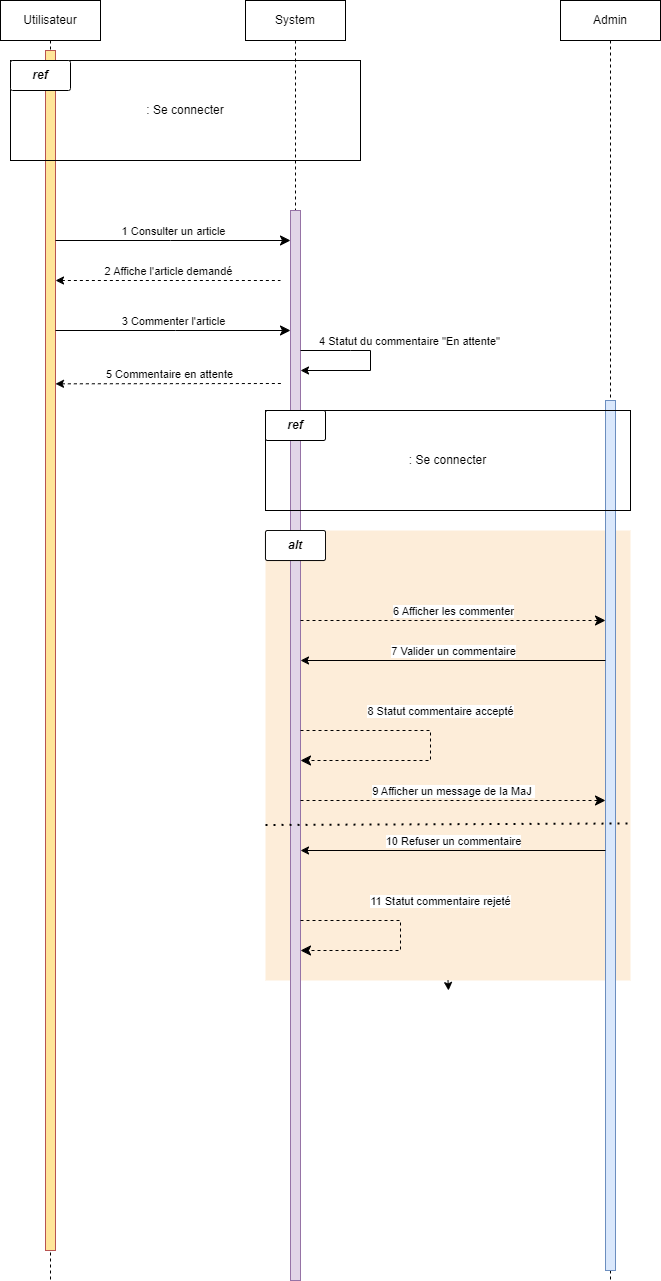

The diagram above was exported from draw.io. Its source (the exported page's mxGraphModel, read from the mxfile embedded in the PNG):
<mxGraphModel dx="1434" dy="754" grid="1" gridSize="10" guides="1" tooltips="1" connect="1" arrows="1" fold="1" page="1" pageScale="1" pageWidth="1100" pageHeight="850" math="0" shadow="0">
  <root>
    <mxCell id="0" />
    <mxCell id="1" parent="0" />
    <mxCell id="HWrpqvaQjGho_pcnGPp0-27" value="" style="rounded=0;whiteSpace=wrap;html=1;fillColor=#fad7ac;strokeColor=none;glass=0;opacity=45;" parent="1" vertex="1">
      <mxGeometry x="375" y="570" width="365" height="450" as="geometry" />
    </mxCell>
    <mxCell id="aM9ryv3xv72pqoxQDRHE-1" value="Utilisateur" style="shape=umlLifeline;perimeter=lifelinePerimeter;whiteSpace=wrap;html=1;container=0;dropTarget=0;collapsible=0;recursiveResize=0;outlineConnect=0;portConstraint=eastwest;newEdgeStyle={&quot;edgeStyle&quot;:&quot;elbowEdgeStyle&quot;,&quot;elbow&quot;:&quot;vertical&quot;,&quot;curved&quot;:0,&quot;rounded&quot;:0};fillColor=none;" parent="1" vertex="1">
      <mxGeometry x="110" y="40" width="100" height="1280" as="geometry" />
    </mxCell>
    <mxCell id="aM9ryv3xv72pqoxQDRHE-2" value="" style="html=1;points=[];perimeter=orthogonalPerimeter;outlineConnect=0;targetShapes=umlLifeline;portConstraint=eastwest;newEdgeStyle={&quot;edgeStyle&quot;:&quot;elbowEdgeStyle&quot;,&quot;elbow&quot;:&quot;vertical&quot;,&quot;curved&quot;:0,&quot;rounded&quot;:0};fillColor=#FFE599;strokeColor=#b85450;" parent="aM9ryv3xv72pqoxQDRHE-1" vertex="1">
      <mxGeometry x="45" y="50" width="10" height="1200" as="geometry" />
    </mxCell>
    <mxCell id="aM9ryv3xv72pqoxQDRHE-5" value="Admin" style="shape=umlLifeline;perimeter=lifelinePerimeter;whiteSpace=wrap;html=1;container=0;dropTarget=0;collapsible=0;recursiveResize=0;outlineConnect=0;portConstraint=eastwest;newEdgeStyle={&quot;edgeStyle&quot;:&quot;elbowEdgeStyle&quot;,&quot;elbow&quot;:&quot;vertical&quot;,&quot;curved&quot;:0,&quot;rounded&quot;:0};" parent="1" vertex="1">
      <mxGeometry x="670" y="40" width="100" height="1280" as="geometry" />
    </mxCell>
    <mxCell id="aM9ryv3xv72pqoxQDRHE-6" value="" style="html=1;points=[];perimeter=orthogonalPerimeter;outlineConnect=0;targetShapes=umlLifeline;portConstraint=eastwest;newEdgeStyle={&quot;edgeStyle&quot;:&quot;elbowEdgeStyle&quot;,&quot;elbow&quot;:&quot;vertical&quot;,&quot;curved&quot;:0,&quot;rounded&quot;:0};fillColor=#dae8fc;strokeColor=#6c8ebf;" parent="aM9ryv3xv72pqoxQDRHE-5" vertex="1">
      <mxGeometry x="45" y="400" width="10" height="870" as="geometry" />
    </mxCell>
    <mxCell id="aM9ryv3xv72pqoxQDRHE-10" value="1 Consulter un article" style="html=1;verticalAlign=bottom;endArrow=classic;endSize=8;edgeStyle=elbowEdgeStyle;elbow=vertical;curved=0;rounded=0;endFill=1;" parent="1" source="aM9ryv3xv72pqoxQDRHE-2" target="HWrpqvaQjGho_pcnGPp0-2" edge="1">
      <mxGeometry relative="1" as="geometry">
        <mxPoint x="175" y="235" as="targetPoint" />
        <Array as="points">
          <mxPoint x="280" y="280" />
        </Array>
        <mxPoint x="240" y="280" as="sourcePoint" />
      </mxGeometry>
    </mxCell>
    <mxCell id="HWrpqvaQjGho_pcnGPp0-1" value="System" style="shape=umlLifeline;perimeter=lifelinePerimeter;whiteSpace=wrap;html=1;container=0;dropTarget=0;collapsible=0;recursiveResize=0;outlineConnect=0;portConstraint=eastwest;newEdgeStyle={&quot;edgeStyle&quot;:&quot;elbowEdgeStyle&quot;,&quot;elbow&quot;:&quot;vertical&quot;,&quot;curved&quot;:0,&quot;rounded&quot;:0};" parent="1" vertex="1">
      <mxGeometry x="355" y="40" width="100" height="1280" as="geometry" />
    </mxCell>
    <mxCell id="HWrpqvaQjGho_pcnGPp0-2" value="" style="html=1;points=[];perimeter=orthogonalPerimeter;outlineConnect=0;targetShapes=umlLifeline;portConstraint=eastwest;newEdgeStyle={&quot;edgeStyle&quot;:&quot;elbowEdgeStyle&quot;,&quot;elbow&quot;:&quot;vertical&quot;,&quot;curved&quot;:0,&quot;rounded&quot;:0};fillColor=#e1d5e7;strokeColor=#9673a6;" parent="HWrpqvaQjGho_pcnGPp0-1" vertex="1">
      <mxGeometry x="45" y="210" width="10" height="1070" as="geometry" />
    </mxCell>
    <mxCell id="HWrpqvaQjGho_pcnGPp0-23" value="" style="endArrow=classic;html=1;rounded=0;" parent="HWrpqvaQjGho_pcnGPp0-1" source="HWrpqvaQjGho_pcnGPp0-2" edge="1">
      <mxGeometry width="50" height="50" relative="1" as="geometry">
        <mxPoint x="85" y="330" as="sourcePoint" />
        <mxPoint x="55" y="370" as="targetPoint" />
        <Array as="points">
          <mxPoint x="105" y="350" />
          <mxPoint x="125" y="350" />
          <mxPoint x="125" y="370" />
        </Array>
      </mxGeometry>
    </mxCell>
    <mxCell id="HWrpqvaQjGho_pcnGPp0-25" value="4 Statut du commentaire &quot;En attente&quot;" style="edgeLabel;html=1;align=center;verticalAlign=middle;resizable=0;points=[];" parent="HWrpqvaQjGho_pcnGPp0-23" vertex="1" connectable="0">
      <mxGeometry x="-0.4475" y="1" relative="1" as="geometry">
        <mxPoint x="64" y="-9" as="offset" />
      </mxGeometry>
    </mxCell>
    <mxCell id="HWrpqvaQjGho_pcnGPp0-33" value="8 Statut commentaire accepté" style="html=1;verticalAlign=bottom;endArrow=classic;endSize=8;edgeStyle=elbowEdgeStyle;elbow=vertical;curved=0;rounded=0;endFill=1;dashed=1;" parent="HWrpqvaQjGho_pcnGPp0-1" source="HWrpqvaQjGho_pcnGPp0-2" target="HWrpqvaQjGho_pcnGPp0-2" edge="1">
      <mxGeometry x="-0.1034" y="14" relative="1" as="geometry">
        <mxPoint x="360" y="730" as="targetPoint" />
        <Array as="points">
          <mxPoint x="185" y="760" />
        </Array>
        <mxPoint x="185" y="720" as="sourcePoint" />
        <mxPoint x="-4" y="-10" as="offset" />
      </mxGeometry>
    </mxCell>
    <mxCell id="HWrpqvaQjGho_pcnGPp0-37" value="11 Statut commentaire rejeté" style="html=1;verticalAlign=bottom;endArrow=classic;endSize=8;edgeStyle=orthogonalEdgeStyle;elbow=vertical;rounded=0;endFill=1;dashed=1;" parent="HWrpqvaQjGho_pcnGPp0-1" source="HWrpqvaQjGho_pcnGPp0-2" target="HWrpqvaQjGho_pcnGPp0-2" edge="1">
      <mxGeometry x="-0.1304" y="41" relative="1" as="geometry">
        <mxPoint x="55" y="1010" as="targetPoint" />
        <Array as="points">
          <mxPoint x="155" y="920" />
          <mxPoint x="155" y="950" />
        </Array>
        <mxPoint x="125" y="880" as="sourcePoint" />
        <mxPoint x="-1" y="-10" as="offset" />
      </mxGeometry>
    </mxCell>
    <mxCell id="HWrpqvaQjGho_pcnGPp0-5" value=": Se connecter" style="rounded=0;whiteSpace=wrap;html=1;fillColor=none;" parent="1" vertex="1">
      <mxGeometry x="120" y="100" width="350" height="100" as="geometry" />
    </mxCell>
    <mxCell id="HWrpqvaQjGho_pcnGPp0-11" value="&lt;b&gt;&lt;i&gt;ref&lt;/i&gt;&lt;/b&gt;" style="text;html=1;strokeColor=default;fillColor=default;align=center;verticalAlign=middle;whiteSpace=wrap;rounded=1;fillStyle=solid;perimeterSpacing=0;arcSize=7;glass=0;shadow=0;" parent="1" vertex="1">
      <mxGeometry x="120" y="100" width="60" height="30" as="geometry" />
    </mxCell>
    <mxCell id="HWrpqvaQjGho_pcnGPp0-12" value="2 Affiche l'article demandé" style="html=1;verticalAlign=bottom;endArrow=none;endSize=8;edgeStyle=elbowEdgeStyle;elbow=vertical;curved=0;rounded=0;startArrow=classic;startFill=1;endFill=0;dashed=1;" parent="1" source="aM9ryv3xv72pqoxQDRHE-2" edge="1">
      <mxGeometry relative="1" as="geometry">
        <mxPoint x="390" y="320" as="targetPoint" />
        <Array as="points">
          <mxPoint x="285" y="320" />
        </Array>
        <mxPoint x="170" y="320" as="sourcePoint" />
      </mxGeometry>
    </mxCell>
    <mxCell id="HWrpqvaQjGho_pcnGPp0-13" value="3 Commenter l'article" style="html=1;verticalAlign=bottom;endArrow=classic;endSize=8;edgeStyle=elbowEdgeStyle;elbow=vertical;curved=0;rounded=0;endFill=1;" parent="1" source="aM9ryv3xv72pqoxQDRHE-2" target="HWrpqvaQjGho_pcnGPp0-2" edge="1">
      <mxGeometry relative="1" as="geometry">
        <mxPoint x="398" y="370" as="targetPoint" />
        <Array as="points">
          <mxPoint x="285" y="370" />
        </Array>
        <mxPoint x="170" y="370" as="sourcePoint" />
      </mxGeometry>
    </mxCell>
    <mxCell id="HWrpqvaQjGho_pcnGPp0-14" value="5 Commentaire en attente" style="html=1;verticalAlign=bottom;endArrow=none;endSize=8;edgeStyle=elbowEdgeStyle;elbow=vertical;curved=0;rounded=0;startArrow=classic;startFill=1;endFill=0;dashed=1;" parent="1" edge="1">
      <mxGeometry relative="1" as="geometry">
        <mxPoint x="392.5" y="423.3333333333335" as="targetPoint" />
        <Array as="points" />
        <mxPoint x="165" y="423.3333333333335" as="sourcePoint" />
      </mxGeometry>
    </mxCell>
    <mxCell id="HWrpqvaQjGho_pcnGPp0-16" value=": Se connecter" style="rounded=0;whiteSpace=wrap;html=1;fillColor=none;" parent="1" vertex="1">
      <mxGeometry x="375" y="450" width="365" height="100" as="geometry" />
    </mxCell>
    <mxCell id="HWrpqvaQjGho_pcnGPp0-17" value="&lt;b&gt;&lt;i&gt;ref&lt;/i&gt;&lt;/b&gt;" style="text;html=1;strokeColor=default;fillColor=default;align=center;verticalAlign=middle;whiteSpace=wrap;rounded=1;fillStyle=solid;perimeterSpacing=0;arcSize=7;glass=0;shadow=0;" parent="1" vertex="1">
      <mxGeometry x="375" y="450" width="60" height="30" as="geometry" />
    </mxCell>
    <mxCell id="e7SCYRgo2gw79Awyjqlk-2" style="edgeStyle=orthogonalEdgeStyle;rounded=0;orthogonalLoop=1;jettySize=auto;html=1;exitX=0.5;exitY=1;exitDx=0;exitDy=0;" edge="1" parent="1" source="HWrpqvaQjGho_pcnGPp0-27">
      <mxGeometry relative="1" as="geometry">
        <mxPoint x="558" y="1030" as="targetPoint" />
      </mxGeometry>
    </mxCell>
    <mxCell id="HWrpqvaQjGho_pcnGPp0-28" value="&lt;b&gt;&lt;i&gt;alt&lt;/i&gt;&lt;/b&gt;" style="text;html=1;strokeColor=default;fillColor=default;align=center;verticalAlign=middle;whiteSpace=wrap;rounded=1;fillStyle=solid;perimeterSpacing=0;arcSize=7;glass=0;shadow=0;" parent="1" vertex="1">
      <mxGeometry x="375" y="570" width="60" height="30" as="geometry" />
    </mxCell>
    <mxCell id="HWrpqvaQjGho_pcnGPp0-29" value="6 Afficher les commenter" style="html=1;verticalAlign=bottom;endArrow=classic;endSize=8;edgeStyle=elbowEdgeStyle;elbow=vertical;curved=0;rounded=0;endFill=1;dashed=1;" parent="1" target="aM9ryv3xv72pqoxQDRHE-6" edge="1">
      <mxGeometry relative="1" as="geometry">
        <mxPoint x="645" y="660" as="targetPoint" />
        <Array as="points">
          <mxPoint x="530" y="660" />
        </Array>
        <mxPoint x="410" y="660" as="sourcePoint" />
      </mxGeometry>
    </mxCell>
    <mxCell id="HWrpqvaQjGho_pcnGPp0-30" value="7 Valider un commentaire" style="html=1;verticalAlign=bottom;endArrow=none;endSize=8;edgeStyle=elbowEdgeStyle;elbow=vertical;curved=0;rounded=0;startArrow=classic;startFill=1;endFill=0;" parent="1" edge="1">
      <mxGeometry x="0.0033" relative="1" as="geometry">
        <mxPoint x="715" y="700" as="targetPoint" />
        <Array as="points" />
        <mxPoint x="410" y="700" as="sourcePoint" />
        <mxPoint as="offset" />
      </mxGeometry>
    </mxCell>
    <mxCell id="HWrpqvaQjGho_pcnGPp0-35" value="9 Afficher un message de la MaJ&amp;nbsp;" style="html=1;verticalAlign=bottom;endArrow=classic;endSize=8;edgeStyle=elbowEdgeStyle;elbow=vertical;curved=0;rounded=0;endFill=1;dashed=1;" parent="1" edge="1">
      <mxGeometry relative="1" as="geometry">
        <mxPoint x="715" y="840" as="targetPoint" />
        <Array as="points">
          <mxPoint x="530" y="840" />
        </Array>
        <mxPoint x="410" y="840" as="sourcePoint" />
      </mxGeometry>
    </mxCell>
    <mxCell id="HWrpqvaQjGho_pcnGPp0-36" value="10 Refuser un commentaire" style="html=1;verticalAlign=bottom;endArrow=none;endSize=8;edgeStyle=elbowEdgeStyle;elbow=vertical;curved=0;rounded=0;startArrow=classic;startFill=1;endFill=0;" parent="1" edge="1">
      <mxGeometry x="0.0033" relative="1" as="geometry">
        <mxPoint x="715" y="890" as="targetPoint" />
        <Array as="points" />
        <mxPoint x="410" y="890" as="sourcePoint" />
        <mxPoint as="offset" />
      </mxGeometry>
    </mxCell>
    <mxCell id="e7SCYRgo2gw79Awyjqlk-1" value="" style="endArrow=none;dashed=1;html=1;dashPattern=1 3;strokeWidth=2;rounded=0;exitX=0;exitY=0.75;exitDx=0;exitDy=0;entryX=1;entryY=0.651;entryDx=0;entryDy=0;entryPerimeter=0;" edge="1" parent="1" target="HWrpqvaQjGho_pcnGPp0-27">
      <mxGeometry width="50" height="50" relative="1" as="geometry">
        <mxPoint x="375" y="864.5" as="sourcePoint" />
        <mxPoint x="740" y="864.5" as="targetPoint" />
      </mxGeometry>
    </mxCell>
  </root>
</mxGraphModel>